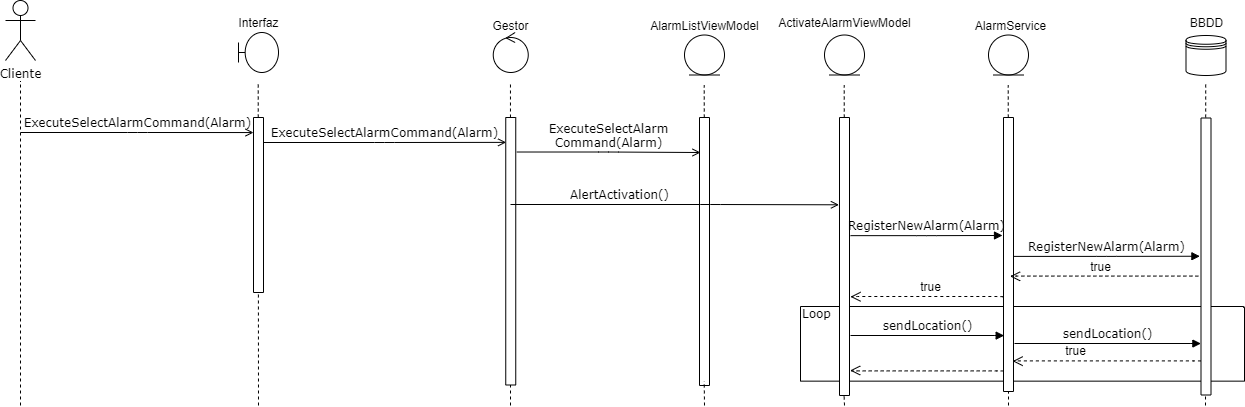

The diagram above was exported from draw.io. Its source (the exported page's mxGraphModel, read from the mxfile embedded in the PNG):
<mxGraphModel dx="1422" dy="783" grid="1" gridSize="10" guides="1" tooltips="1" connect="1" arrows="1" fold="1" page="1" pageScale="1" pageWidth="1100" pageHeight="850" background="#ffffff" math="0" shadow="0">
  <root>
    <mxCell id="0" />
    <mxCell id="1" parent="0" />
    <mxCell id="nXvDSQU8BVHS2djpMp4U-37" value="Loop" style="shape=note;whiteSpace=wrap;html=1;size=1;verticalAlign=top;align=left;spacingTop=-6;rounded=0;shadow=0;comic=0;labelBackgroundColor=none;strokeWidth=1;fontFamily=Verdana;fontSize=12" parent="1" vertex="1">
      <mxGeometry x="800" y="381" width="444" height="74.65" as="geometry" />
    </mxCell>
    <mxCell id="nXvDSQU8BVHS2djpMp4U-1" value="Cliente" style="shape=umlActor;verticalLabelPosition=bottom;labelBackgroundColor=#ffffff;verticalAlign=top;html=1;outlineConnect=0;rounded=1;shadow=0;comic=0;strokeWidth=1;fontFamily=Verdana;" parent="1" vertex="1">
      <mxGeometry x="5" y="75" width="30" height="60" as="geometry" />
    </mxCell>
    <mxCell id="nXvDSQU8BVHS2djpMp4U-2" value="" style="endArrow=none;dashed=1;html=1;fontFamily=Verdana;" parent="1" edge="1">
      <mxGeometry width="50" height="50" relative="1" as="geometry">
        <mxPoint x="20" y="480" as="sourcePoint" />
        <mxPoint x="20" y="155.75" as="targetPoint" />
      </mxGeometry>
    </mxCell>
    <mxCell id="nXvDSQU8BVHS2djpMp4U-3" value="" style="endArrow=none;dashed=1;html=1;fontFamily=Verdana;" parent="1" edge="1">
      <mxGeometry width="50" height="50" relative="1" as="geometry">
        <mxPoint x="258" y="480" as="sourcePoint" />
        <mxPoint x="257.71000000000004" y="157" as="targetPoint" />
      </mxGeometry>
    </mxCell>
    <mxCell id="nXvDSQU8BVHS2djpMp4U-4" value="" style="rounded=0;whiteSpace=wrap;html=1;rotation=-90;" parent="1" vertex="1">
      <mxGeometry x="170.5" y="274.5" width="175" height="10" as="geometry" />
    </mxCell>
    <mxCell id="nXvDSQU8BVHS2djpMp4U-5" value="ExecuteSelectAlarmCommand(Alarm)" style="html=1;verticalAlign=bottom;endArrow=open;labelBackgroundColor=none;fontFamily=Verdana;fontSize=12;edgeStyle=elbowEdgeStyle;elbow=horizontal;entryX=0.914;entryY=0;entryDx=0;entryDy=0;entryPerimeter=0;endFill=0;" parent="1" target="nXvDSQU8BVHS2djpMp4U-4" edge="1">
      <mxGeometry relative="1" as="geometry">
        <mxPoint x="20" y="207" as="sourcePoint" />
        <mxPoint x="223" y="207" as="targetPoint" />
      </mxGeometry>
    </mxCell>
    <mxCell id="nXvDSQU8BVHS2djpMp4U-6" value="" style="shape=umlBoundary;whiteSpace=wrap;html=1;rounded=1;shadow=0;comic=0;strokeWidth=1;fontFamily=Verdana;" parent="1" vertex="1">
      <mxGeometry x="238" y="107" width="40" height="40" as="geometry" />
    </mxCell>
    <mxCell id="nXvDSQU8BVHS2djpMp4U-7" value="" style="ellipse;shape=umlControl;whiteSpace=wrap;html=1;rounded=1;shadow=0;comic=0;strokeWidth=1;fontFamily=Verdana;" parent="1" vertex="1">
      <mxGeometry x="492.75" y="107" width="35" height="40" as="geometry" />
    </mxCell>
    <mxCell id="nXvDSQU8BVHS2djpMp4U-8" value="" style="endArrow=none;dashed=1;html=1;fontFamily=Verdana;" parent="1" edge="1">
      <mxGeometry width="50" height="50" relative="1" as="geometry">
        <mxPoint x="510" y="480" as="sourcePoint" />
        <mxPoint x="509.96000000000004" y="157" as="targetPoint" />
      </mxGeometry>
    </mxCell>
    <mxCell id="nXvDSQU8BVHS2djpMp4U-9" value="" style="rounded=0;whiteSpace=wrap;html=1;rotation=-90;" parent="1" vertex="1">
      <mxGeometry x="376.5" y="320.75" width="267.5" height="10" as="geometry" />
    </mxCell>
    <mxCell id="nXvDSQU8BVHS2djpMp4U-10" value="" style="ellipse;shape=umlEntity;whiteSpace=wrap;html=1;rounded=1;shadow=0;comic=0;strokeWidth=1;fontFamily=Verdana;" parent="1" vertex="1">
      <mxGeometry x="988" y="109.5" width="40" height="40" as="geometry" />
    </mxCell>
    <mxCell id="nXvDSQU8BVHS2djpMp4U-11" value="" style="shape=datastore;whiteSpace=wrap;html=1;rounded=1;shadow=0;comic=0;strokeWidth=1;fontFamily=Verdana;" parent="1" vertex="1">
      <mxGeometry x="1185.5" y="110" width="40" height="40" as="geometry" />
    </mxCell>
    <mxCell id="nXvDSQU8BVHS2djpMp4U-12" value="" style="endArrow=none;dashed=1;html=1;fontFamily=Verdana;" parent="1" edge="1">
      <mxGeometry width="50" height="50" relative="1" as="geometry">
        <mxPoint x="1205" y="480" as="sourcePoint" />
        <mxPoint x="1205.2100000000003" y="157.5" as="targetPoint" />
      </mxGeometry>
    </mxCell>
    <mxCell id="nXvDSQU8BVHS2djpMp4U-14" value="" style="endArrow=none;dashed=1;html=1;fontFamily=Verdana;" parent="1" source="nXvDSQU8BVHS2djpMp4U-24" edge="1">
      <mxGeometry width="50" height="50" relative="1" as="geometry">
        <mxPoint x="1007.7100000000003" y="489.5" as="sourcePoint" />
        <mxPoint x="1007.71" y="159.5" as="targetPoint" />
      </mxGeometry>
    </mxCell>
    <mxCell id="nXvDSQU8BVHS2djpMp4U-15" value="ExecuteSelectAlarmCommand(Alarm)" style="html=1;verticalAlign=bottom;endArrow=open;labelBackgroundColor=none;fontFamily=Verdana;fontSize=12;edgeStyle=elbowEdgeStyle;elbow=horizontal;entryX=0.907;entryY=0.038;entryDx=0;entryDy=0;entryPerimeter=0;endFill=0;" parent="1" target="nXvDSQU8BVHS2djpMp4U-9" edge="1">
      <mxGeometry relative="1" as="geometry">
        <mxPoint x="263" y="217" as="sourcePoint" />
        <mxPoint x="343" y="217" as="targetPoint" />
      </mxGeometry>
    </mxCell>
    <mxCell id="nXvDSQU8BVHS2djpMp4U-25" value="" style="endArrow=none;dashed=1;html=1;fontFamily=Verdana;" parent="1" target="nXvDSQU8BVHS2djpMp4U-24" edge="1">
      <mxGeometry width="50" height="50" relative="1" as="geometry">
        <mxPoint x="1008" y="480" as="sourcePoint" />
        <mxPoint x="1007.7100000000003" y="159.5" as="targetPoint" />
      </mxGeometry>
    </mxCell>
    <mxCell id="nXvDSQU8BVHS2djpMp4U-33" value="RegisterNewAlarm(Alarm)" style="html=1;verticalAlign=bottom;endArrow=block;labelBackgroundColor=none;fontFamily=Verdana;fontSize=12;edgeStyle=elbowEdgeStyle;elbow=horizontal;exitX=0.371;exitY=1.005;exitDx=0;exitDy=0;exitPerimeter=0;entryX=0.51;entryY=-0.029;entryDx=0;entryDy=0;entryPerimeter=0;" parent="1" edge="1">
      <mxGeometry relative="1" as="geometry">
        <mxPoint x="1012.19" y="330.89749999999987" as="sourcePoint" />
        <mxPoint x="1199.4" y="330.74999999999983" as="targetPoint" />
      </mxGeometry>
    </mxCell>
    <mxCell id="nXvDSQU8BVHS2djpMp4U-39" value="" style="html=1;verticalAlign=bottom;endArrow=open;dashed=1;endSize=8;labelBackgroundColor=none;fontFamily=Verdana;fontSize=12;edgeStyle=elbowEdgeStyle;elbow=vertical;entryX=0.096;entryY=0.914;entryDx=0;entryDy=0;entryPerimeter=0;exitX=0.133;exitY=-0.018;exitDx=0;exitDy=0;exitPerimeter=0;" parent="1" edge="1">
      <mxGeometry relative="1" as="geometry">
        <mxPoint x="1012.1399999999999" y="435.6719999999999" as="targetPoint" />
        <Array as="points">
          <mxPoint x="1109.4" y="435.4" />
        </Array>
        <mxPoint x="1200.32" y="435.5609999999999" as="sourcePoint" />
      </mxGeometry>
    </mxCell>
    <mxCell id="nXvDSQU8BVHS2djpMp4U-40" value="sendLocation()" style="html=1;verticalAlign=bottom;endArrow=block;labelBackgroundColor=none;fontFamily=Verdana;fontSize=12;edgeStyle=elbowEdgeStyle;elbow=vertical;entryX=0.197;entryY=-0.011;entryDx=0;entryDy=0;entryPerimeter=0;" parent="1" edge="1">
      <mxGeometry relative="1" as="geometry">
        <mxPoint x="1014" y="418" as="sourcePoint" />
        <mxPoint x="1200.3899999999999" y="418.0490000000001" as="targetPoint" />
      </mxGeometry>
    </mxCell>
    <mxCell id="nXvDSQU8BVHS2djpMp4U-43" value="true" style="text;html=1;align=center;verticalAlign=middle;resizable=0;points=[];autosize=1;" parent="1" vertex="1">
      <mxGeometry x="1055" y="415" width="40" height="20" as="geometry" />
    </mxCell>
    <mxCell id="nXvDSQU8BVHS2djpMp4U-24" value="" style="rounded=0;whiteSpace=wrap;html=1;rotation=-90;" parent="1" vertex="1">
      <mxGeometry x="871" y="324" width="274" height="10" as="geometry" />
    </mxCell>
    <mxCell id="nXvDSQU8BVHS2djpMp4U-13" value="" style="rounded=0;whiteSpace=wrap;html=1;rotation=-90;" parent="1" vertex="1">
      <mxGeometry x="1067" y="326" width="277" height="10" as="geometry" />
    </mxCell>
    <mxCell id="sDR0ak16ph64sSqEy3vt-1" value="" style="ellipse;shape=umlEntity;whiteSpace=wrap;html=1;rounded=1;shadow=0;comic=0;strokeWidth=1;fontFamily=Verdana;" parent="1" vertex="1">
      <mxGeometry x="824" y="109.5" width="40" height="40" as="geometry" />
    </mxCell>
    <mxCell id="sDR0ak16ph64sSqEy3vt-2" value="" style="endArrow=none;dashed=1;html=1;fontFamily=Verdana;" parent="1" source="sDR0ak16ph64sSqEy3vt-3" edge="1">
      <mxGeometry width="50" height="50" relative="1" as="geometry">
        <mxPoint x="843.7100000000003" y="489.5" as="sourcePoint" />
        <mxPoint x="843.71" y="159.5" as="targetPoint" />
      </mxGeometry>
    </mxCell>
    <mxCell id="sDR0ak16ph64sSqEy3vt-3" value="" style="rounded=0;whiteSpace=wrap;html=1;rotation=-90;" parent="1" vertex="1">
      <mxGeometry x="705" y="326" width="278" height="10" as="geometry" />
    </mxCell>
    <mxCell id="sDR0ak16ph64sSqEy3vt-4" value="" style="ellipse;shape=umlEntity;whiteSpace=wrap;html=1;rounded=1;shadow=0;comic=0;strokeWidth=1;fontFamily=Verdana;" parent="1" vertex="1">
      <mxGeometry x="684" y="109.5" width="40" height="40" as="geometry" />
    </mxCell>
    <mxCell id="sDR0ak16ph64sSqEy3vt-5" value="" style="endArrow=none;dashed=1;html=1;fontFamily=Verdana;" parent="1" source="sDR0ak16ph64sSqEy3vt-6" edge="1">
      <mxGeometry width="50" height="50" relative="1" as="geometry">
        <mxPoint x="703.7100000000003" y="489.5" as="sourcePoint" />
        <mxPoint x="703.71" y="159.5" as="targetPoint" />
      </mxGeometry>
    </mxCell>
    <mxCell id="sDR0ak16ph64sSqEy3vt-6" value="" style="rounded=0;whiteSpace=wrap;html=1;rotation=-90;" parent="1" vertex="1">
      <mxGeometry x="570" y="321" width="268" height="10" as="geometry" />
    </mxCell>
    <mxCell id="sDR0ak16ph64sSqEy3vt-8" value="" style="endArrow=none;dashed=1;html=1;fontFamily=Verdana;" parent="1" edge="1">
      <mxGeometry width="50" height="50" relative="1" as="geometry">
        <mxPoint x="844" y="480" as="sourcePoint" />
        <mxPoint x="843.5799999999999" y="470.0000000000002" as="targetPoint" />
      </mxGeometry>
    </mxCell>
    <mxCell id="sDR0ak16ph64sSqEy3vt-9" value="" style="endArrow=none;dashed=1;html=1;fontFamily=Verdana;" parent="1" edge="1">
      <mxGeometry width="50" height="50" relative="1" as="geometry">
        <mxPoint x="704" y="480" as="sourcePoint" />
        <mxPoint x="703.7099999999999" y="455.6500000000002" as="targetPoint" />
      </mxGeometry>
    </mxCell>
    <mxCell id="sDR0ak16ph64sSqEy3vt-10" value="AlarmService" style="text;html=1;align=center;verticalAlign=middle;resizable=0;points=[];autosize=1;" parent="1" vertex="1">
      <mxGeometry x="965" y="90" width="90" height="20" as="geometry" />
    </mxCell>
    <mxCell id="sDR0ak16ph64sSqEy3vt-12" value="" style="html=1;verticalAlign=bottom;endArrow=open;dashed=1;endSize=8;labelBackgroundColor=none;fontFamily=Verdana;fontSize=12;edgeStyle=elbowEdgeStyle;elbow=vertical;entryX=0.096;entryY=0.914;entryDx=0;entryDy=0;entryPerimeter=0;exitX=0.133;exitY=-0.018;exitDx=0;exitDy=0;exitPerimeter=0;" parent="1" edge="1">
      <mxGeometry relative="1" as="geometry">
        <mxPoint x="1009.5999999999999" y="350.85200000000003" as="targetPoint" />
        <Array as="points">
          <mxPoint x="1106.8600000000001" y="350.58" />
        </Array>
        <mxPoint x="1197.7800000000002" y="350.74100000000016" as="sourcePoint" />
      </mxGeometry>
    </mxCell>
    <mxCell id="sDR0ak16ph64sSqEy3vt-13" value="AlarmListViewModel" style="text;html=1;align=center;verticalAlign=middle;resizable=0;points=[];autosize=1;" parent="1" vertex="1">
      <mxGeometry x="644" y="90" width="120" height="20" as="geometry" />
    </mxCell>
    <mxCell id="sDR0ak16ph64sSqEy3vt-14" value="ActivateAlarmViewModel" style="text;html=1;align=center;verticalAlign=middle;resizable=0;points=[];autosize=1;" parent="1" vertex="1">
      <mxGeometry x="769" y="87" width="150" height="20" as="geometry" />
    </mxCell>
    <mxCell id="sDR0ak16ph64sSqEy3vt-15" value="ExecuteSelectAlarm&lt;br&gt;Command(Alarm)" style="html=1;verticalAlign=bottom;endArrow=open;labelBackgroundColor=none;fontFamily=Verdana;fontSize=12;edgeStyle=elbowEdgeStyle;elbow=horizontal;exitX=0.871;exitY=1.108;exitDx=0;exitDy=0;exitPerimeter=0;endFill=0;" parent="1" source="nXvDSQU8BVHS2djpMp4U-9" edge="1">
      <mxGeometry relative="1" as="geometry">
        <mxPoint x="520" y="227" as="sourcePoint" />
        <mxPoint x="700" y="227" as="targetPoint" />
      </mxGeometry>
    </mxCell>
    <mxCell id="sDR0ak16ph64sSqEy3vt-28" value="AlertActivation()" style="html=1;verticalAlign=bottom;endArrow=open;labelBackgroundColor=none;fontFamily=Verdana;fontSize=12;edgeStyle=elbowEdgeStyle;elbow=horizontal;exitX=0.871;exitY=1.108;exitDx=0;exitDy=0;exitPerimeter=0;entryX=0.686;entryY=-0.057;entryDx=0;entryDy=0;entryPerimeter=0;endFill=0;" parent="1" target="sDR0ak16ph64sSqEy3vt-3" edge="1">
      <mxGeometry x="0.2135" y="-90" relative="1" as="geometry">
        <mxPoint x="509.99999999999994" y="278.99749999999995" as="sourcePoint" />
        <mxPoint x="693.67" y="279.49" as="targetPoint" />
        <Array as="points">
          <mxPoint x="710" y="280" />
        </Array>
        <mxPoint x="-90" y="-90" as="offset" />
      </mxGeometry>
    </mxCell>
    <mxCell id="sDR0ak16ph64sSqEy3vt-29" value="RegisterNewAlarm(Alarm)" style="html=1;verticalAlign=bottom;endArrow=block;labelBackgroundColor=none;fontFamily=Verdana;fontSize=12;edgeStyle=elbowEdgeStyle;elbow=horizontal;exitX=0.371;exitY=1.005;exitDx=0;exitDy=0;exitPerimeter=0;" parent="1" edge="1">
      <mxGeometry relative="1" as="geometry">
        <mxPoint x="850" y="310.14749999999987" as="sourcePoint" />
        <mxPoint x="1002" y="310" as="targetPoint" />
      </mxGeometry>
    </mxCell>
    <mxCell id="sDR0ak16ph64sSqEy3vt-30" value="" style="html=1;verticalAlign=bottom;endArrow=open;dashed=1;endSize=8;labelBackgroundColor=none;fontFamily=Verdana;fontSize=12;edgeStyle=elbowEdgeStyle;elbow=vertical;entryX=0.096;entryY=0.914;entryDx=0;entryDy=0;entryPerimeter=0;exitX=0.344;exitY=-0.057;exitDx=0;exitDy=0;exitPerimeter=0;" parent="1" source="nXvDSQU8BVHS2djpMp4U-24" edge="1">
      <mxGeometry relative="1" as="geometry">
        <mxPoint x="849.9999999999999" y="371.2720000000001" as="targetPoint" />
        <Array as="points">
          <mxPoint x="947.2600000000001" y="371" />
        </Array>
        <mxPoint x="1000" y="371" as="sourcePoint" />
      </mxGeometry>
    </mxCell>
    <mxCell id="sDR0ak16ph64sSqEy3vt-32" value="true" style="text;html=1;align=center;verticalAlign=middle;resizable=0;points=[];autosize=1;" parent="1" vertex="1">
      <mxGeometry x="1080" y="330.75" width="40" height="20" as="geometry" />
    </mxCell>
    <mxCell id="sDR0ak16ph64sSqEy3vt-34" value="true" style="text;html=1;align=center;verticalAlign=middle;resizable=0;points=[];autosize=1;" parent="1" vertex="1">
      <mxGeometry x="910" y="350.75" width="40" height="20" as="geometry" />
    </mxCell>
    <mxCell id="sDR0ak16ph64sSqEy3vt-35" value="Interfaz" style="text;html=1;align=center;verticalAlign=middle;resizable=0;points=[];autosize=1;" parent="1" vertex="1">
      <mxGeometry x="228" y="87" width="60" height="20" as="geometry" />
    </mxCell>
    <mxCell id="sDR0ak16ph64sSqEy3vt-38" value="Gestor" style="text;html=1;align=center;verticalAlign=middle;resizable=0;points=[];autosize=1;" parent="1" vertex="1">
      <mxGeometry x="485.25" y="90" width="50" height="20" as="geometry" />
    </mxCell>
    <mxCell id="sDR0ak16ph64sSqEy3vt-39" value="BBDD" style="text;html=1;align=center;verticalAlign=middle;resizable=0;points=[];autosize=1;" parent="1" vertex="1">
      <mxGeometry x="1180.5" y="87" width="50" height="20" as="geometry" />
    </mxCell>
    <mxCell id="sDR0ak16ph64sSqEy3vt-43" value="sendLocation()" style="html=1;verticalAlign=bottom;endArrow=block;labelBackgroundColor=none;fontFamily=Verdana;fontSize=12;edgeStyle=elbowEdgeStyle;elbow=vertical;entryX=0.204;entryY=0.067;entryDx=0;entryDy=0;entryPerimeter=0;" parent="1" target="nXvDSQU8BVHS2djpMp4U-24" edge="1">
      <mxGeometry relative="1" as="geometry">
        <mxPoint x="850" y="410" as="sourcePoint" />
        <mxPoint x="1000" y="410" as="targetPoint" />
      </mxGeometry>
    </mxCell>
    <mxCell id="sDR0ak16ph64sSqEy3vt-44" value="" style="html=1;verticalAlign=bottom;endArrow=open;dashed=1;endSize=8;labelBackgroundColor=none;fontFamily=Verdana;fontSize=12;edgeStyle=elbowEdgeStyle;elbow=vertical;entryX=0.09;entryY=1.067;entryDx=0;entryDy=0;entryPerimeter=0;exitX=0.074;exitY=-0.3;exitDx=0;exitDy=0;exitPerimeter=0;" parent="1" target="sDR0ak16ph64sSqEy3vt-3" edge="1">
      <mxGeometry relative="1" as="geometry">
        <mxPoint x="853.0000000000001" y="445.6719999999999" as="targetPoint" />
        <Array as="points">
          <mxPoint x="950.2600000000001" y="445.4" />
        </Array>
        <mxPoint x="1003" y="445.72400000000005" as="sourcePoint" />
      </mxGeometry>
    </mxCell>
  </root>
</mxGraphModel>